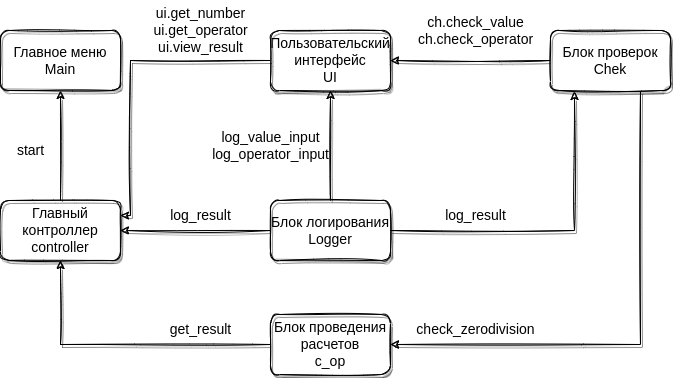

The diagram above was exported from draw.io. Its source (the exported page's mxGraphModel, read from the mxfile embedded in the PNG):
<mxGraphModel dx="674" dy="878" grid="1" gridSize="10" guides="1" tooltips="1" connect="1" arrows="1" fold="1" page="1" pageScale="1" pageWidth="1169" pageHeight="827" background="#FFFFFF" math="0" shadow="0">
  <root>
    <mxCell id="0" />
    <mxCell id="1" parent="0" />
    <mxCell id="yJBKet1KCxaxlv_XmDck-68" style="edgeStyle=orthogonalEdgeStyle;rounded=0;orthogonalLoop=1;jettySize=auto;html=1;exitX=0;exitY=0.5;exitDx=0;exitDy=0;entryX=1;entryY=0.25;entryDx=0;entryDy=0;fontSize=14;fontStyle=0;shadow=1;sketch=1;" edge="1" parent="1" source="yJBKet1KCxaxlv_XmDck-57" target="yJBKet1KCxaxlv_XmDck-62">
      <mxGeometry relative="1" as="geometry">
        <Array as="points">
          <mxPoint x="280" y="100" />
          <mxPoint x="280" y="255" />
        </Array>
      </mxGeometry>
    </mxCell>
    <mxCell id="yJBKet1KCxaxlv_XmDck-57" value="&lt;font style=&quot;font-size: 14px;&quot;&gt;Пользовательский интерфейс&lt;br style=&quot;font-size: 14px;&quot;&gt;UI&lt;br style=&quot;font-size: 14px;&quot;&gt;&lt;/font&gt;" style="rounded=1;html=1;fontSize=14;whiteSpace=wrap;fontStyle=0;shadow=1;sketch=1;" vertex="1" parent="1">
      <mxGeometry x="420" y="70" width="120" height="60" as="geometry" />
    </mxCell>
    <mxCell id="yJBKet1KCxaxlv_XmDck-70" style="edgeStyle=orthogonalEdgeStyle;rounded=0;orthogonalLoop=1;jettySize=auto;html=1;exitX=0.75;exitY=1;exitDx=0;exitDy=0;entryX=1;entryY=0.5;entryDx=0;entryDy=0;fontSize=14;fontStyle=0;shadow=1;sketch=1;" edge="1" parent="1" source="yJBKet1KCxaxlv_XmDck-58" target="yJBKet1KCxaxlv_XmDck-61">
      <mxGeometry relative="1" as="geometry" />
    </mxCell>
    <mxCell id="yJBKet1KCxaxlv_XmDck-71" style="edgeStyle=orthogonalEdgeStyle;rounded=0;orthogonalLoop=1;jettySize=auto;html=1;exitX=0;exitY=0.5;exitDx=0;exitDy=0;entryX=1;entryY=0.5;entryDx=0;entryDy=0;fontSize=14;fontStyle=0;shadow=1;sketch=1;" edge="1" parent="1" source="yJBKet1KCxaxlv_XmDck-58" target="yJBKet1KCxaxlv_XmDck-57">
      <mxGeometry relative="1" as="geometry" />
    </mxCell>
    <mxCell id="yJBKet1KCxaxlv_XmDck-58" value="Блок проверок&lt;br style=&quot;font-size: 14px;&quot;&gt;Chek" style="rounded=1;html=1;fontSize=14;whiteSpace=wrap;fontStyle=0;shadow=1;sketch=1;" vertex="1" parent="1">
      <mxGeometry x="700" y="70" width="120" height="60" as="geometry" />
    </mxCell>
    <mxCell id="yJBKet1KCxaxlv_XmDck-64" style="edgeStyle=orthogonalEdgeStyle;rounded=0;orthogonalLoop=1;jettySize=auto;html=1;exitX=0.5;exitY=0;exitDx=0;exitDy=0;fontSize=14;fontStyle=0;shadow=1;sketch=1;" edge="1" parent="1" source="yJBKet1KCxaxlv_XmDck-59" target="yJBKet1KCxaxlv_XmDck-57">
      <mxGeometry relative="1" as="geometry" />
    </mxCell>
    <mxCell id="yJBKet1KCxaxlv_XmDck-72" style="edgeStyle=orthogonalEdgeStyle;rounded=0;orthogonalLoop=1;jettySize=auto;html=1;exitX=1;exitY=0.5;exitDx=0;exitDy=0;entryX=0.2;entryY=1.017;entryDx=0;entryDy=0;fontSize=14;entryPerimeter=0;fontStyle=0;shadow=1;sketch=1;" edge="1" parent="1" source="yJBKet1KCxaxlv_XmDck-59" target="yJBKet1KCxaxlv_XmDck-58">
      <mxGeometry relative="1" as="geometry">
        <Array as="points">
          <mxPoint x="724" y="270" />
        </Array>
      </mxGeometry>
    </mxCell>
    <mxCell id="yJBKet1KCxaxlv_XmDck-76" style="edgeStyle=orthogonalEdgeStyle;rounded=0;orthogonalLoop=1;jettySize=auto;html=1;exitX=0;exitY=0.5;exitDx=0;exitDy=0;entryX=1;entryY=0.5;entryDx=0;entryDy=0;fontSize=14;fontStyle=0;shadow=1;sketch=1;" edge="1" parent="1" source="yJBKet1KCxaxlv_XmDck-59" target="yJBKet1KCxaxlv_XmDck-62">
      <mxGeometry relative="1" as="geometry" />
    </mxCell>
    <mxCell id="yJBKet1KCxaxlv_XmDck-59" value="Блок логирования&lt;br&gt;Logger" style="rounded=1;html=1;fontSize=14;whiteSpace=wrap;fontStyle=0;shadow=1;sketch=1;" vertex="1" parent="1">
      <mxGeometry x="420" y="240" width="120" height="60" as="geometry" />
    </mxCell>
    <mxCell id="yJBKet1KCxaxlv_XmDck-60" value="Главное меню&lt;br style=&quot;font-size: 14px;&quot;&gt;Main" style="rounded=1;html=1;fontSize=14;whiteSpace=wrap;fontStyle=0;shadow=1;sketch=1;" vertex="1" parent="1">
      <mxGeometry x="150" y="70" width="120" height="60" as="geometry" />
    </mxCell>
    <mxCell id="yJBKet1KCxaxlv_XmDck-67" style="edgeStyle=orthogonalEdgeStyle;rounded=0;orthogonalLoop=1;jettySize=auto;html=1;exitX=0;exitY=0.5;exitDx=0;exitDy=0;entryX=0.5;entryY=1;entryDx=0;entryDy=0;fontSize=14;fontStyle=0;shadow=1;sketch=1;" edge="1" parent="1" source="yJBKet1KCxaxlv_XmDck-61" target="yJBKet1KCxaxlv_XmDck-62">
      <mxGeometry relative="1" as="geometry" />
    </mxCell>
    <mxCell id="yJBKet1KCxaxlv_XmDck-61" value="Блок проведения расчетов&lt;br&gt;c_op" style="rounded=1;html=1;fontSize=14;whiteSpace=wrap;fontStyle=0;shadow=1;sketch=1;" vertex="1" parent="1">
      <mxGeometry x="420" y="354" width="120" height="60" as="geometry" />
    </mxCell>
    <mxCell id="yJBKet1KCxaxlv_XmDck-63" style="edgeStyle=orthogonalEdgeStyle;rounded=0;orthogonalLoop=1;jettySize=auto;html=1;entryX=0.5;entryY=1;entryDx=0;entryDy=0;fontSize=14;fontStyle=0;shadow=1;sketch=1;" edge="1" parent="1" source="yJBKet1KCxaxlv_XmDck-62" target="yJBKet1KCxaxlv_XmDck-60">
      <mxGeometry relative="1" as="geometry" />
    </mxCell>
    <mxCell id="yJBKet1KCxaxlv_XmDck-62" value="Главный контроллер&lt;br&gt;controller" style="rounded=1;html=1;fontSize=14;whiteSpace=wrap;fontStyle=0;shadow=1;sketch=1;" vertex="1" parent="1">
      <mxGeometry x="150" y="240" width="120" height="60" as="geometry" />
    </mxCell>
    <mxCell id="yJBKet1KCxaxlv_XmDck-75" value="log_result" style="text;html=1;align=center;verticalAlign=middle;resizable=0;points=[];autosize=1;strokeColor=none;fillColor=none;fontSize=14;fontStyle=0;shadow=1;sketch=1;" vertex="1" parent="1">
      <mxGeometry x="585" y="240" width="80" height="30" as="geometry" />
    </mxCell>
    <mxCell id="yJBKet1KCxaxlv_XmDck-77" value="ui.get_number&lt;br&gt;ui.get_operator&lt;br&gt;ui.view_result" style="text;html=1;align=center;verticalAlign=middle;resizable=0;points=[];autosize=1;strokeColor=none;fillColor=none;fontSize=14;fontStyle=0;shadow=1;sketch=1;" vertex="1" parent="1">
      <mxGeometry x="290" y="40" width="120" height="60" as="geometry" />
    </mxCell>
    <mxCell id="yJBKet1KCxaxlv_XmDck-78" value="ch.check_value&lt;br&gt;ch.check_operator" style="text;html=1;align=center;verticalAlign=middle;resizable=0;points=[];autosize=1;strokeColor=none;fillColor=none;fontSize=14;fontStyle=0;shadow=1;sketch=1;" vertex="1" parent="1">
      <mxGeometry x="555" y="45" width="140" height="50" as="geometry" />
    </mxCell>
    <mxCell id="yJBKet1KCxaxlv_XmDck-79" value="log_value_input&lt;br&gt;log_operator_input" style="text;html=1;align=center;verticalAlign=middle;resizable=0;points=[];autosize=1;strokeColor=none;fillColor=none;fontSize=14;fontStyle=0;shadow=1;sketch=1;" vertex="1" parent="1">
      <mxGeometry x="350" y="160" width="140" height="50" as="geometry" />
    </mxCell>
    <mxCell id="yJBKet1KCxaxlv_XmDck-80" value="check_zerodivision" style="text;html=1;align=center;verticalAlign=middle;resizable=0;points=[];autosize=1;strokeColor=none;fillColor=none;fontSize=14;fontStyle=0;shadow=1;sketch=1;" vertex="1" parent="1">
      <mxGeometry x="555" y="354" width="140" height="30" as="geometry" />
    </mxCell>
    <mxCell id="yJBKet1KCxaxlv_XmDck-81" value="log_result" style="text;html=1;align=center;verticalAlign=middle;resizable=0;points=[];autosize=1;strokeColor=none;fillColor=none;fontSize=14;fontStyle=0;shadow=1;sketch=1;" vertex="1" parent="1">
      <mxGeometry x="310" y="240" width="80" height="30" as="geometry" />
    </mxCell>
    <mxCell id="yJBKet1KCxaxlv_XmDck-82" value="get_result" style="text;html=1;align=center;verticalAlign=middle;resizable=0;points=[];autosize=1;strokeColor=none;fillColor=none;fontSize=14;fontStyle=0;shadow=1;sketch=1;" vertex="1" parent="1">
      <mxGeometry x="310" y="354" width="80" height="30" as="geometry" />
    </mxCell>
    <mxCell id="yJBKet1KCxaxlv_XmDck-83" value="start" style="text;html=1;align=center;verticalAlign=middle;resizable=0;points=[];autosize=1;strokeColor=none;fillColor=none;fontSize=14;fontStyle=0;shadow=1;sketch=1;" vertex="1" parent="1">
      <mxGeometry x="155" y="175" width="50" height="30" as="geometry" />
    </mxCell>
  </root>
</mxGraphModel>